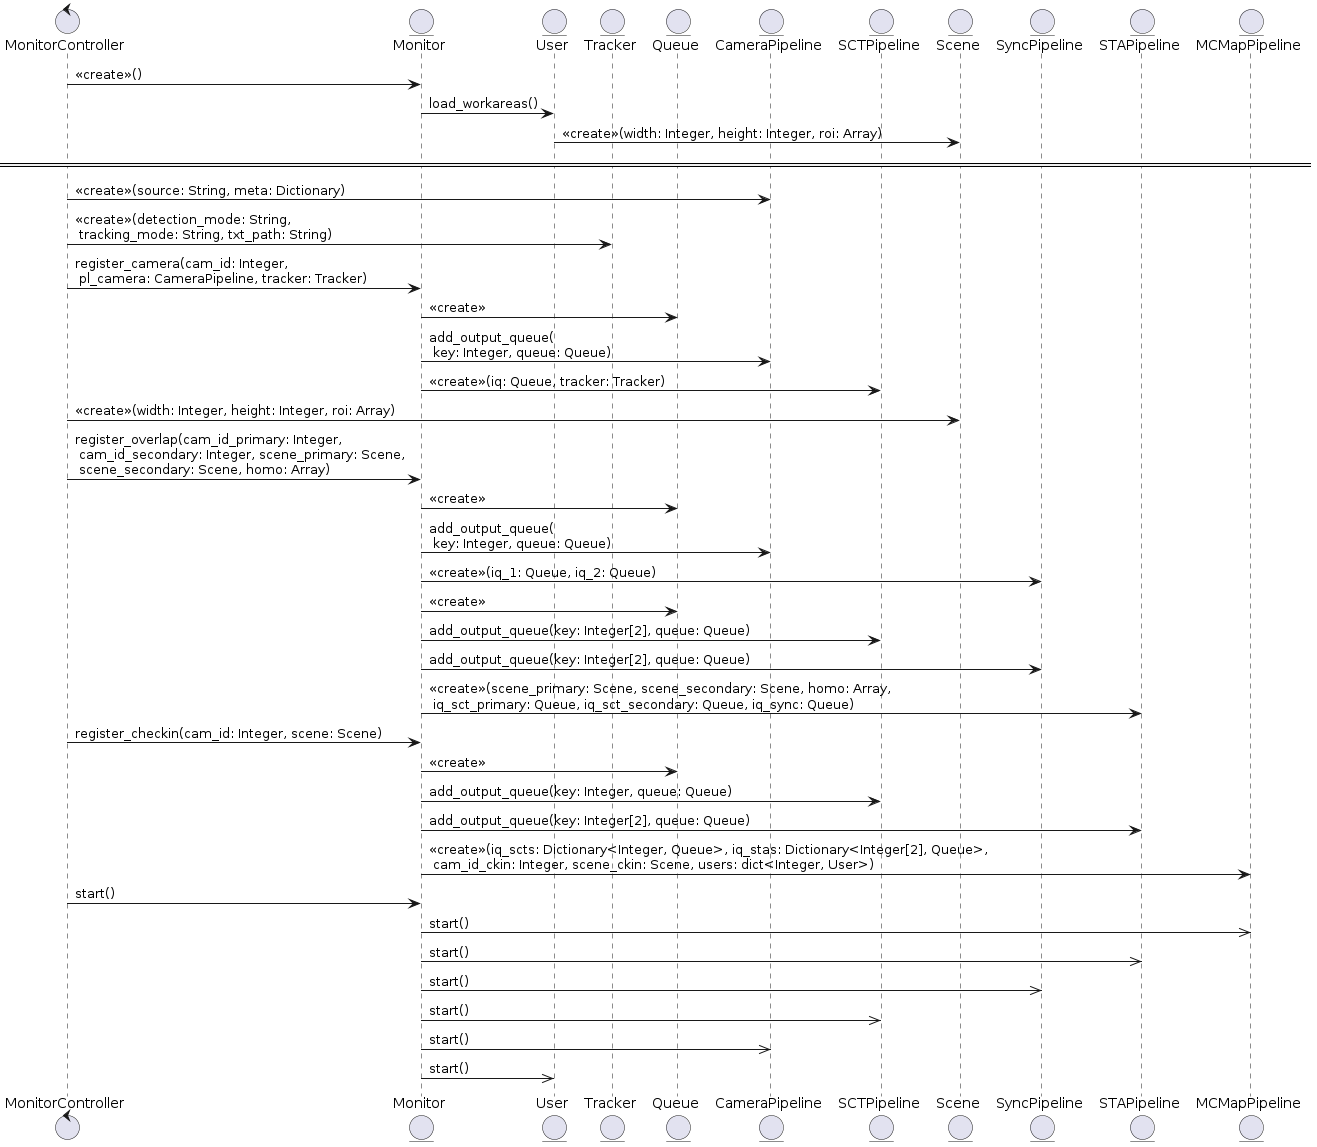

The diagram above was rendered by PlantUML. Its source (embedded in the PNG):
@startuml

control MonitorController
entity Monitor
entity User
entity Tracker
entity Queue
entity CameraPipeline
entity SCTPipeline
entity Scene
entity SyncPipeline
entity STAPipeline
entity MCMapPipeline

MonitorController -> Monitor: <<create>>()
Monitor -> User: load_workareas()
User -> Scene: <<create>>(width: Integer, height: Integer, roi: Array)



== ==

MonitorController -> CameraPipeline: <<create>>(source: String, meta: Dictionary)
MonitorController -> Tracker: <<create>>(detection_mode: String,\n tracking_mode: String, txt_path: String)
MonitorController -> Monitor: register_camera(cam_id: Integer, \n pl_camera: CameraPipeline, tracker: Tracker)
Monitor -> Queue: <<create>>
Monitor -> CameraPipeline: add_output_queue(\n key: Integer, queue: Queue)
Monitor -> SCTPipeline: <<create>>(iq: Queue, tracker: Tracker)


MonitorController -> Scene: <<create>>(width: Integer, height: Integer, roi: Array)
MonitorController -> Monitor: register_overlap(cam_id_primary: Integer,\n cam_id_secondary: Integer, scene_primary: Scene,\n scene_secondary: Scene, homo: Array)
Monitor -> Queue: <<create>>
Monitor -> CameraPipeline: add_output_queue(\n key: Integer, queue: Queue)
Monitor -> SyncPipeline: <<create>>(iq_1: Queue, iq_2: Queue)
Monitor -> Queue: <<create>>
Monitor -> SCTPipeline: add_output_queue(key: Integer[2], queue: Queue)
Monitor -> SyncPipeline: add_output_queue(key: Integer[2], queue: Queue)
Monitor -> STAPipeline: <<create>>(scene_primary: Scene, scene_secondary: Scene, homo: Array,\n iq_sct_primary: Queue, iq_sct_secondary: Queue, iq_sync: Queue)


MonitorController -> Monitor: register_checkin(cam_id: Integer, scene: Scene)
Monitor -> Queue: <<create>>
Monitor -> SCTPipeline: add_output_queue(key: Integer, queue: Queue)
Monitor -> STAPipeline: add_output_queue(key: Integer[2], queue: Queue)
Monitor -> MCMapPipeline: <<create>>(iq_scts: Dictionary<Integer, Queue>, iq_stas: Dictionary<Integer[2], Queue>,\n cam_id_ckin: Integer, scene_ckin: Scene, users: dict<Integer, User>)

MonitorController -> Monitor: start()
Monitor ->> MCMapPipeline: start()
Monitor ->> STAPipeline: start()
Monitor ->> SyncPipeline: start()
Monitor ->> SCTPipeline: start()
Monitor ->> CameraPipeline: start()
Monitor ->> User: start()

@enduml